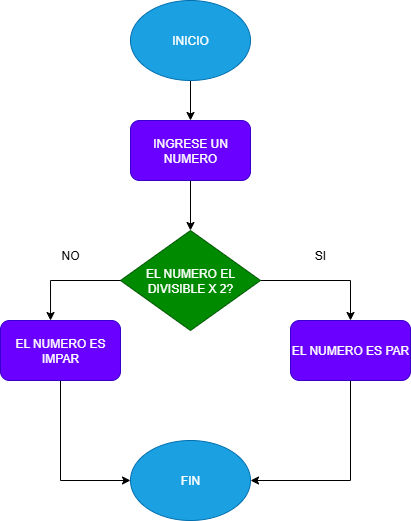

The diagram above was exported from draw.io. Its source (the exported page's mxGraphModel, read from the mxfile embedded in the PNG):
<mxGraphModel dx="872" dy="517" grid="1" gridSize="10" guides="1" tooltips="1" connect="1" arrows="1" fold="1" page="1" pageScale="1" pageWidth="827" pageHeight="1169" math="0" shadow="0">
  <root>
    <mxCell id="0" />
    <mxCell id="1" parent="0" />
    <mxCell id="YkZjwWCl5Jk0DsOq1Ve5-11" style="edgeStyle=orthogonalEdgeStyle;rounded=0;orthogonalLoop=1;jettySize=auto;html=1;exitX=0.5;exitY=1;exitDx=0;exitDy=0;entryX=0.5;entryY=0;entryDx=0;entryDy=0;" edge="1" parent="1" source="YkZjwWCl5Jk0DsOq1Ve5-1" target="YkZjwWCl5Jk0DsOq1Ve5-2">
      <mxGeometry relative="1" as="geometry" />
    </mxCell>
    <mxCell id="YkZjwWCl5Jk0DsOq1Ve5-1" value="INICIO" style="ellipse;whiteSpace=wrap;html=1;fillColor=#1ba1e2;fontColor=#ffffff;strokeColor=#006EAF;" vertex="1" parent="1">
      <mxGeometry x="340" y="40" width="120" height="80" as="geometry" />
    </mxCell>
    <mxCell id="YkZjwWCl5Jk0DsOq1Ve5-12" style="edgeStyle=orthogonalEdgeStyle;rounded=0;orthogonalLoop=1;jettySize=auto;html=1;exitX=0.5;exitY=1;exitDx=0;exitDy=0;entryX=0.5;entryY=0;entryDx=0;entryDy=0;" edge="1" parent="1" source="YkZjwWCl5Jk0DsOq1Ve5-2" target="YkZjwWCl5Jk0DsOq1Ve5-3">
      <mxGeometry relative="1" as="geometry" />
    </mxCell>
    <mxCell id="YkZjwWCl5Jk0DsOq1Ve5-2" value="INGRESE UN NUMERO" style="rounded=1;whiteSpace=wrap;html=1;fillColor=#6a00ff;fontColor=#ffffff;strokeColor=#3700CC;" vertex="1" parent="1">
      <mxGeometry x="340" y="160" width="120" height="60" as="geometry" />
    </mxCell>
    <mxCell id="YkZjwWCl5Jk0DsOq1Ve5-9" style="edgeStyle=orthogonalEdgeStyle;rounded=0;orthogonalLoop=1;jettySize=auto;html=1;exitX=1;exitY=0.5;exitDx=0;exitDy=0;entryX=0.5;entryY=0;entryDx=0;entryDy=0;" edge="1" parent="1" source="YkZjwWCl5Jk0DsOq1Ve5-3" target="YkZjwWCl5Jk0DsOq1Ve5-4">
      <mxGeometry relative="1" as="geometry" />
    </mxCell>
    <mxCell id="YkZjwWCl5Jk0DsOq1Ve5-3" value="EL NUMERO EL DIVISIBLE X 2?" style="rhombus;whiteSpace=wrap;html=1;fillColor=#008a00;fontColor=#ffffff;strokeColor=#005700;" vertex="1" parent="1">
      <mxGeometry x="330" y="270" width="140" height="100" as="geometry" />
    </mxCell>
    <mxCell id="YkZjwWCl5Jk0DsOq1Ve5-7" style="edgeStyle=orthogonalEdgeStyle;rounded=0;orthogonalLoop=1;jettySize=auto;html=1;exitX=0.5;exitY=1;exitDx=0;exitDy=0;entryX=1;entryY=0.5;entryDx=0;entryDy=0;" edge="1" parent="1" source="YkZjwWCl5Jk0DsOq1Ve5-4" target="YkZjwWCl5Jk0DsOq1Ve5-6">
      <mxGeometry relative="1" as="geometry" />
    </mxCell>
    <mxCell id="YkZjwWCl5Jk0DsOq1Ve5-4" value="EL NUMERO ES PAR" style="rounded=1;whiteSpace=wrap;html=1;fillColor=#6a00ff;fontColor=#ffffff;strokeColor=#3700CC;" vertex="1" parent="1">
      <mxGeometry x="500" y="360" width="120" height="60" as="geometry" />
    </mxCell>
    <mxCell id="YkZjwWCl5Jk0DsOq1Ve5-8" style="edgeStyle=orthogonalEdgeStyle;rounded=0;orthogonalLoop=1;jettySize=auto;html=1;exitX=0.5;exitY=1;exitDx=0;exitDy=0;entryX=0;entryY=0.5;entryDx=0;entryDy=0;" edge="1" parent="1" source="YkZjwWCl5Jk0DsOq1Ve5-5" target="YkZjwWCl5Jk0DsOq1Ve5-6">
      <mxGeometry relative="1" as="geometry" />
    </mxCell>
    <mxCell id="YkZjwWCl5Jk0DsOq1Ve5-5" value="EL NUMERO ES IMPAR" style="rounded=1;whiteSpace=wrap;html=1;fillColor=#6a00ff;fontColor=#ffffff;strokeColor=#3700CC;" vertex="1" parent="1">
      <mxGeometry x="210" y="360" width="120" height="60" as="geometry" />
    </mxCell>
    <mxCell id="YkZjwWCl5Jk0DsOq1Ve5-6" value="FIN" style="ellipse;whiteSpace=wrap;html=1;fillColor=#1ba1e2;fontColor=#ffffff;strokeColor=#006EAF;" vertex="1" parent="1">
      <mxGeometry x="340" y="480" width="120" height="80" as="geometry" />
    </mxCell>
    <mxCell id="YkZjwWCl5Jk0DsOq1Ve5-10" style="edgeStyle=orthogonalEdgeStyle;rounded=0;orthogonalLoop=1;jettySize=auto;html=1;exitX=0;exitY=0.5;exitDx=0;exitDy=0;entryX=0.417;entryY=0;entryDx=0;entryDy=0;entryPerimeter=0;" edge="1" parent="1" source="YkZjwWCl5Jk0DsOq1Ve5-3" target="YkZjwWCl5Jk0DsOq1Ve5-5">
      <mxGeometry relative="1" as="geometry" />
    </mxCell>
    <mxCell id="YkZjwWCl5Jk0DsOq1Ve5-13" value="SI" style="text;html=1;align=center;verticalAlign=middle;whiteSpace=wrap;rounded=0;" vertex="1" parent="1">
      <mxGeometry x="500" y="280" width="60" height="30" as="geometry" />
    </mxCell>
    <mxCell id="YkZjwWCl5Jk0DsOq1Ve5-14" value="NO" style="text;html=1;align=center;verticalAlign=middle;whiteSpace=wrap;rounded=0;" vertex="1" parent="1">
      <mxGeometry x="250" y="280" width="60" height="30" as="geometry" />
    </mxCell>
  </root>
</mxGraphModel>